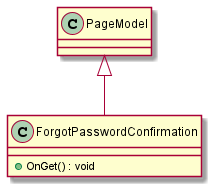

The diagram above was rendered by PlantUML. Its source (embedded in the PNG):
@startuml
class ForgotPasswordConfirmation {
    + OnGet() : void
}
PageModel <|-- ForgotPasswordConfirmation
@enduml